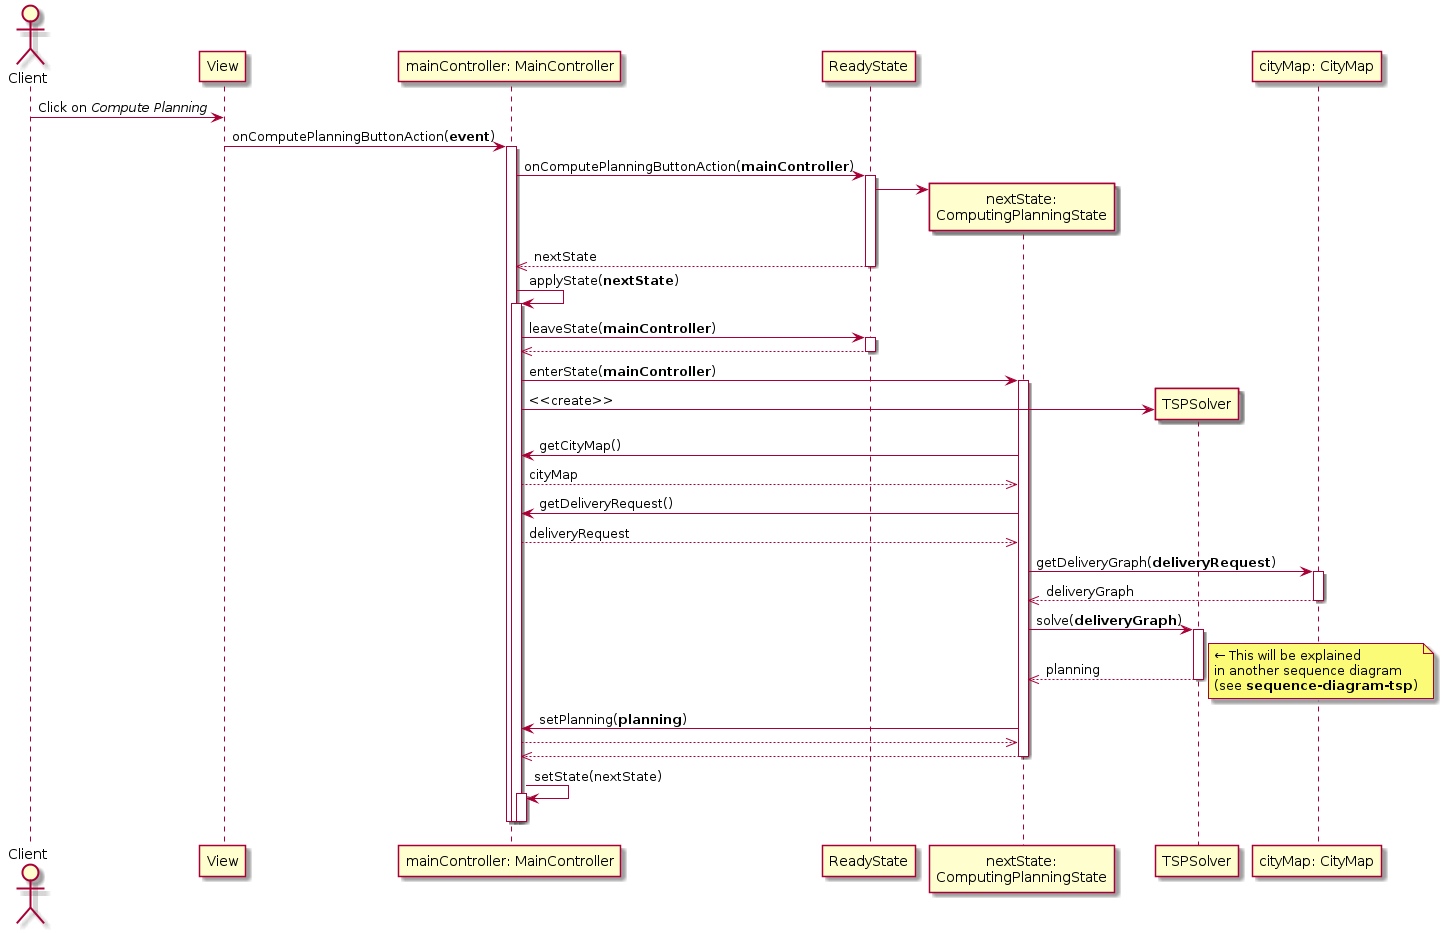

The diagram above was rendered by PlantUML. Its source (embedded in the PNG):
@startuml
actor Client as Cli
participant View as V
participant "mainController: MainController" as C
participant ReadyState as RS
participant "nextState:\nComputingPlanningState" as CPS
participant TSPSolver as TSP
participant "cityMap: CityMap" as CM

Cli -> V : Click on //Compute Planning//
V -> C : onComputePlanningButtonAction(**event**)
activate C
C -> RS : onComputePlanningButtonAction(**mainController**)
activate RS

create CPS
RS -> CPS
C <<-- RS: nextState
deactivate RS

C -> C: applyState(**nextState**)
activate C
C -> RS: leaveState(**mainController**)
activate RS
C <<-- RS
deactivate RS

C -> CPS: enterState(**mainController**)
activate CPS
    create TSP
    C -> TSP: <<create>>

    C <- CPS: getCityMap()
    C -->> CPS: cityMap
    C <- CPS: getDeliveryRequest()
    C -->> CPS: deliveryRequest

    CPS -> CM: getDeliveryGraph(**deliveryRequest**)
    activate CM

    CPS <<-- CM: deliveryGraph
    deactivate CM

    CPS -> TSP: solve(**deliveryGraph**)
    activate TSP
    CPS <<-- TSP: planning
    note right: ? This will be explained\nin another sequence diagram\n(see **sequence-diagram-tsp**)
    deactivate TSP

    C <- CPS: setPlanning(**planning**)
    C -->> CPS

    C <<-- CPS
deactivate CPS
C -> C: setState(nextState)
activate C
deactivate C
deactivate C
deactivate C

@enduml